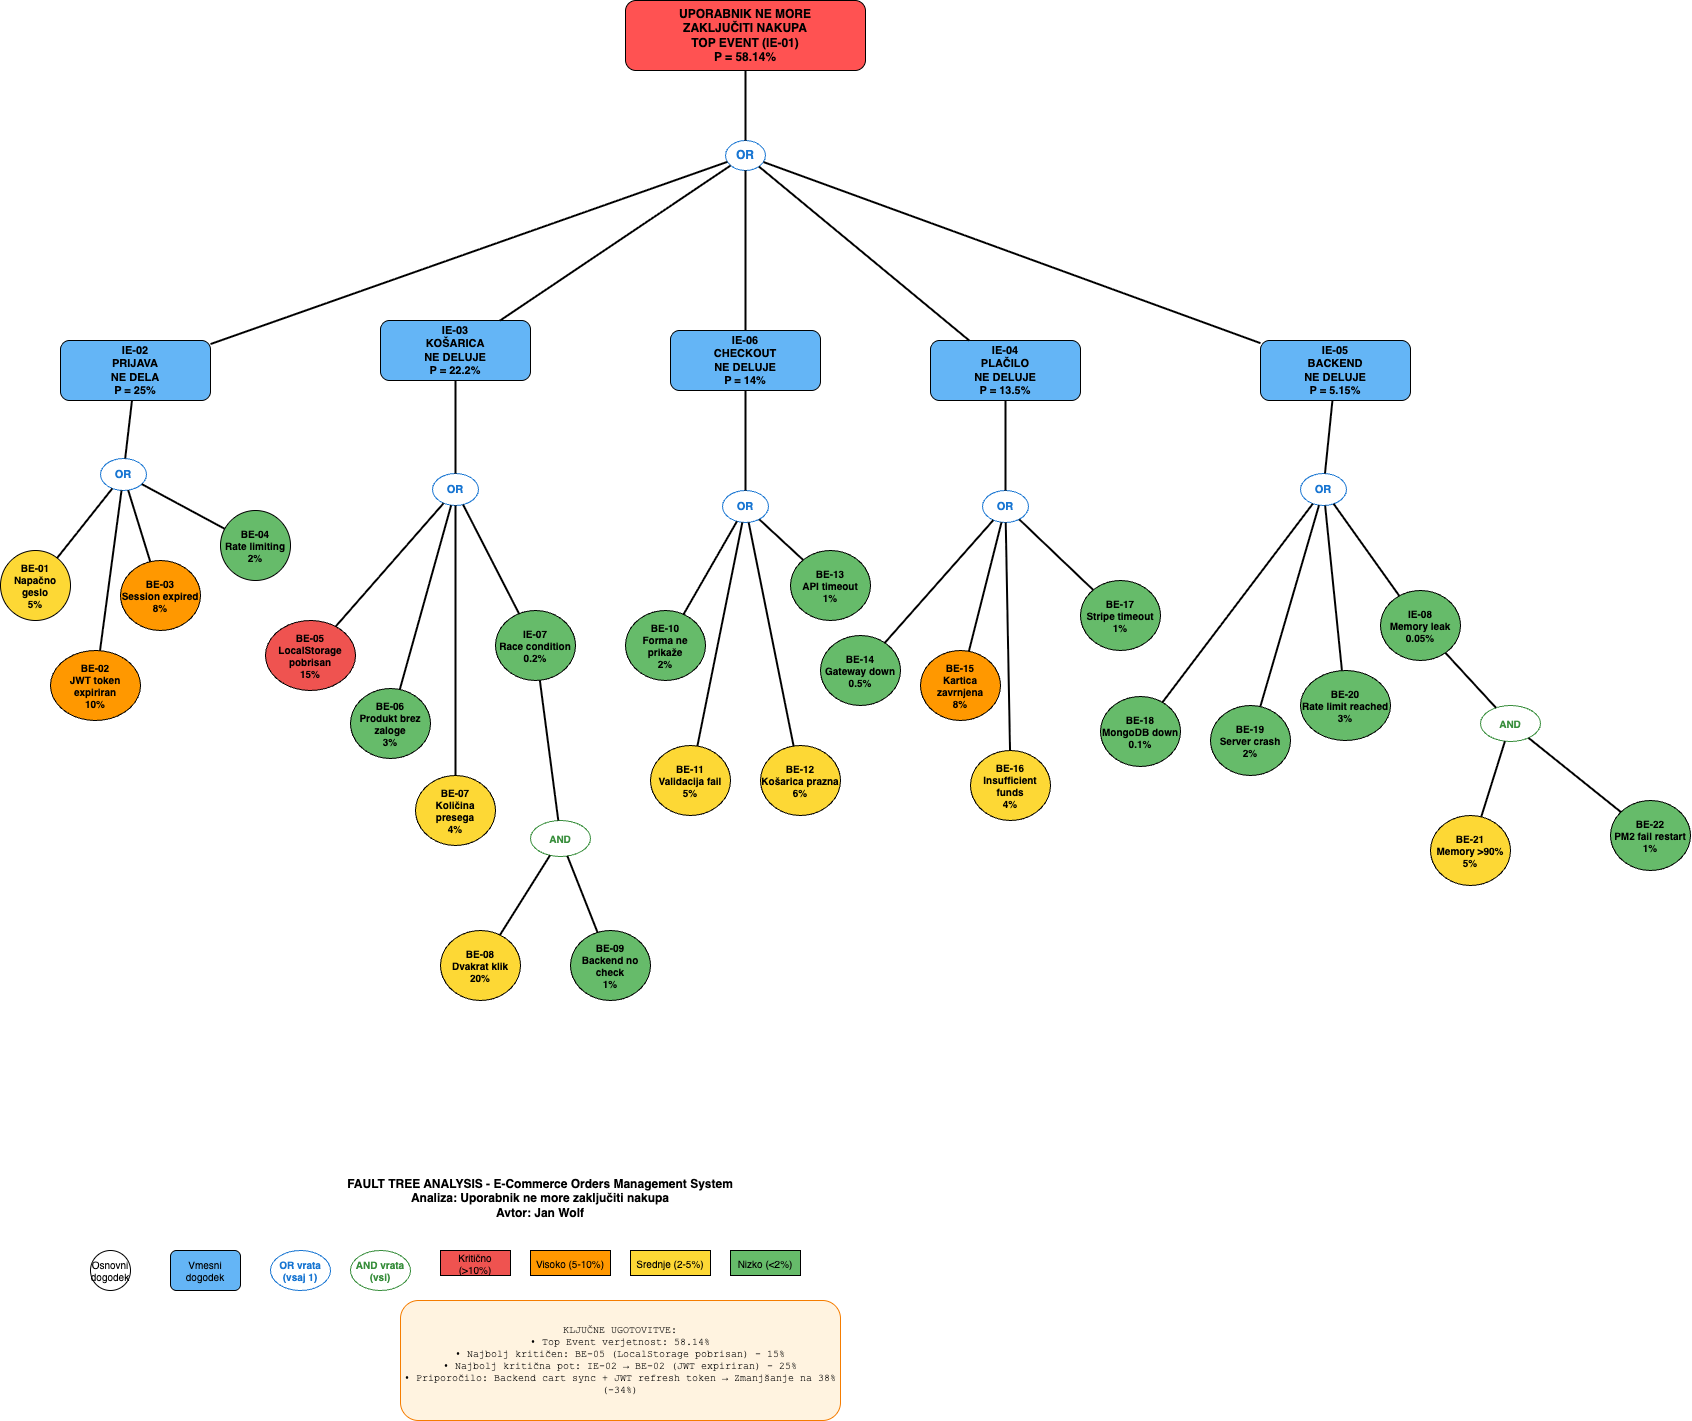

The diagram above was exported from draw.io. Its source (the exported page's mxGraphModel, read from the mxfile embedded in the PNG):
<mxGraphModel dx="2302" dy="1941" grid="1" gridSize="10" guides="1" tooltips="1" connect="1" arrows="1" fold="1" page="1" pageScale="1" pageWidth="1100" pageHeight="850" background="#ffffff" math="0" shadow="0">
  <root>
    <mxCell id="0" />
    <mxCell id="1" parent="0" />
    <mxCell id="top" value="UPORABNIK NE MORE&#10;ZAKLJUČITI NAKUPA&#10;TOP EVENT (IE-01)&#10;P = 58.14%" style="rounded=1;whiteSpace=wrap;html=1;fillColor=#ff5252;strokeColor=#000000;fontSize=12;fontStyle=1;align=center;" parent="1" vertex="1">
      <mxGeometry x="645" y="-280" width="240" height="70" as="geometry" />
    </mxCell>
    <mxCell id="gate-top" value="OR" style="ellipse;whiteSpace=wrap;html=1;fillColor=#ffffff;strokeColor=#1976d2;fontColor=#1976d2;fontStyle=1;fontSize=12;" parent="1" vertex="1">
      <mxGeometry x="745" y="-140" width="40" height="30" as="geometry" />
    </mxCell>
    <mxCell id="edge-top-gate" style="endArrow=none;strokeWidth=2;" parent="1" source="top" target="gate-top" edge="1">
      <mxGeometry relative="1" as="geometry" />
    </mxCell>
    <mxCell id="ie02" value="IE-02&#10;PRIJAVA&#10;NE DELA&#10;P = 25%" style="rounded=1;whiteSpace=wrap;html=1;fillColor=#64b5f6;strokeColor=#000000;fontSize=11;fontStyle=1;align=center;" parent="1" vertex="1">
      <mxGeometry x="80" y="60" width="150" height="60" as="geometry" />
    </mxCell>
    <mxCell id="ie03" value="IE-03&#10;KOŠARICA&#10;NE DELUJE&#10;P = 22.2%" style="rounded=1;whiteSpace=wrap;html=1;fillColor=#64b5f6;strokeColor=#000000;fontSize=11;fontStyle=1;align=center;" parent="1" vertex="1">
      <mxGeometry x="400" y="40" width="150" height="60" as="geometry" />
    </mxCell>
    <mxCell id="ie06" value="IE-06&#10;CHECKOUT&#10;NE DELUJE&#10;P = 14%" style="rounded=1;whiteSpace=wrap;html=1;fillColor=#64b5f6;strokeColor=#000000;fontSize=11;fontStyle=1;align=center;" parent="1" vertex="1">
      <mxGeometry x="690" y="50" width="150" height="60" as="geometry" />
    </mxCell>
    <mxCell id="ie04" value="IE-04&#10;PLAČILO&#10;NE DELUJE&#10;P = 13.5%" style="rounded=1;whiteSpace=wrap;html=1;fillColor=#64b5f6;strokeColor=#000000;fontSize=11;fontStyle=1;align=center;" parent="1" vertex="1">
      <mxGeometry x="950" y="60" width="150" height="60" as="geometry" />
    </mxCell>
    <mxCell id="ie05" value="IE-05&#10;BACKEND&#10;NE DELUJE&#10;P = 5.15%" style="rounded=1;whiteSpace=wrap;html=1;fillColor=#64b5f6;strokeColor=#000000;fontSize=11;fontStyle=1;align=center;" parent="1" vertex="1">
      <mxGeometry x="1280" y="60" width="150" height="60" as="geometry" />
    </mxCell>
    <mxCell id="edge-gate-ie02" style="endArrow=none;strokeWidth=2;" parent="1" source="gate-top" target="ie02" edge="1">
      <mxGeometry relative="1" as="geometry" />
    </mxCell>
    <mxCell id="edge-gate-ie03" style="endArrow=none;strokeWidth=2;" parent="1" source="gate-top" target="ie03" edge="1">
      <mxGeometry relative="1" as="geometry" />
    </mxCell>
    <mxCell id="edge-gate-ie06" style="endArrow=none;strokeWidth=2;" parent="1" source="gate-top" target="ie06" edge="1">
      <mxGeometry relative="1" as="geometry" />
    </mxCell>
    <mxCell id="edge-gate-ie04" style="endArrow=none;strokeWidth=2;" parent="1" source="gate-top" target="ie04" edge="1">
      <mxGeometry relative="1" as="geometry" />
    </mxCell>
    <mxCell id="edge-gate-ie05" style="endArrow=none;strokeWidth=2;" parent="1" source="gate-top" target="ie05" edge="1">
      <mxGeometry relative="1" as="geometry" />
    </mxCell>
    <mxCell id="gate-ie02" value="OR" style="ellipse;whiteSpace=wrap;html=1;fillColor=#ffffff;strokeColor=#1976d2;fontColor=#1976d2;fontStyle=1;fontSize=11;" parent="1" vertex="1">
      <mxGeometry x="120" y="178" width="46" height="32" as="geometry" />
    </mxCell>
    <mxCell id="gate-ie03" value="OR" style="ellipse;whiteSpace=wrap;html=1;fillColor=#ffffff;strokeColor=#1976d2;fontColor=#1976d2;fontStyle=1;fontSize=11;" parent="1" vertex="1">
      <mxGeometry x="452" y="193" width="46" height="32" as="geometry" />
    </mxCell>
    <mxCell id="gate-ie06" value="OR" style="ellipse;whiteSpace=wrap;html=1;fillColor=#ffffff;strokeColor=#1976d2;fontColor=#1976d2;fontStyle=1;fontSize=11;" parent="1" vertex="1">
      <mxGeometry x="742" y="210" width="46" height="32" as="geometry" />
    </mxCell>
    <mxCell id="gate-ie04" value="OR" style="ellipse;whiteSpace=wrap;html=1;fillColor=#ffffff;strokeColor=#1976d2;fontColor=#1976d2;fontStyle=1;fontSize=11;" parent="1" vertex="1">
      <mxGeometry x="1002" y="210" width="46" height="32" as="geometry" />
    </mxCell>
    <mxCell id="gate-ie05" value="OR" style="ellipse;whiteSpace=wrap;html=1;fillColor=#ffffff;strokeColor=#1976d2;fontColor=#1976d2;fontStyle=1;fontSize=11;" parent="1" vertex="1">
      <mxGeometry x="1320" y="193" width="46" height="32" as="geometry" />
    </mxCell>
    <mxCell id="edge-ie02-gate" style="endArrow=none;strokeWidth=2;" parent="1" source="ie02" target="gate-ie02" edge="1">
      <mxGeometry relative="1" as="geometry" />
    </mxCell>
    <mxCell id="edge-ie03-gate" style="endArrow=none;strokeWidth=2;" parent="1" source="ie03" target="gate-ie03" edge="1">
      <mxGeometry relative="1" as="geometry" />
    </mxCell>
    <mxCell id="edge-ie06-gate" style="endArrow=none;strokeWidth=2;" parent="1" source="ie06" target="gate-ie06" edge="1">
      <mxGeometry relative="1" as="geometry" />
    </mxCell>
    <mxCell id="edge-ie04-gate" style="endArrow=none;strokeWidth=2;" parent="1" source="ie04" target="gate-ie04" edge="1">
      <mxGeometry relative="1" as="geometry" />
    </mxCell>
    <mxCell id="edge-ie05-gate" style="endArrow=none;strokeWidth=2;" parent="1" source="ie05" target="gate-ie05" edge="1">
      <mxGeometry relative="1" as="geometry" />
    </mxCell>
    <mxCell id="be01" value="BE-01&#10;Napačno geslo&#10;5%" style="ellipse;whiteSpace=wrap;html=1;fillColor=#fdd835;strokeColor=#000000;fontSize=10;fontStyle=1;" parent="1" vertex="1">
      <mxGeometry x="20" y="270" width="70" height="70" as="geometry" />
    </mxCell>
    <mxCell id="be02" value="BE-02&#10;JWT token expiriran&#10;10%" style="ellipse;whiteSpace=wrap;html=1;fillColor=#ff9800;strokeColor=#000000;fontSize=10;fontStyle=1;" parent="1" vertex="1">
      <mxGeometry x="70" y="370" width="90" height="70" as="geometry" />
    </mxCell>
    <mxCell id="be03" value="BE-03&#10;Session expired&#10;8%" style="ellipse;whiteSpace=wrap;html=1;fillColor=#ff9800;strokeColor=#000000;fontSize=10;fontStyle=1;" parent="1" vertex="1">
      <mxGeometry x="140" y="280" width="80" height="70" as="geometry" />
    </mxCell>
    <mxCell id="be04" value="BE-04&#10;Rate limiting&#10;2%" style="ellipse;whiteSpace=wrap;html=1;fillColor=#66bb6a;strokeColor=#000000;fontSize=10;fontStyle=1;" parent="1" vertex="1">
      <mxGeometry x="240" y="230" width="70" height="70" as="geometry" />
    </mxCell>
    <mxCell id="edge-gate-ie02-be01" style="endArrow=none;strokeWidth=2;rounded=0;" parent="1" source="gate-ie02" target="be01" edge="1">
      <mxGeometry relative="1" as="geometry" />
    </mxCell>
    <mxCell id="edge-gate-ie02-be02" style="endArrow=none;strokeWidth=2;" parent="1" source="gate-ie02" target="be02" edge="1">
      <mxGeometry relative="1" as="geometry" />
    </mxCell>
    <mxCell id="edge-gate-ie02-be03" style="endArrow=none;strokeWidth=2;" parent="1" source="gate-ie02" target="be03" edge="1">
      <mxGeometry relative="1" as="geometry" />
    </mxCell>
    <mxCell id="edge-gate-ie02-be04" style="endArrow=none;strokeWidth=2;" parent="1" source="gate-ie02" target="be04" edge="1">
      <mxGeometry relative="1" as="geometry" />
    </mxCell>
    <mxCell id="be05" value="BE-05&#10;LocalStorage pobrisan&#10;15%" style="ellipse;whiteSpace=wrap;html=1;fillColor=#ef5350;strokeColor=#000000;fontSize=10;fontStyle=1;" parent="1" vertex="1">
      <mxGeometry x="285" y="340" width="90" height="70" as="geometry" />
    </mxCell>
    <mxCell id="be06" value="BE-06&#10;Produkt brez zaloge&#10;3%" style="ellipse;whiteSpace=wrap;html=1;fillColor=#66bb6a;strokeColor=#000000;fontSize=10;fontStyle=1;" parent="1" vertex="1">
      <mxGeometry x="370" y="408" width="80" height="70" as="geometry" />
    </mxCell>
    <mxCell id="be07" value="BE-07&#10;Količina presega&#10;4%" style="ellipse;whiteSpace=wrap;html=1;fillColor=#fdd835;strokeColor=#000000;fontSize=10;fontStyle=1;" parent="1" vertex="1">
      <mxGeometry x="435" y="495" width="80" height="70" as="geometry" />
    </mxCell>
    <mxCell id="ie07" value="IE-07&#10;Race condition&#10;0.2%" style="ellipse;whiteSpace=wrap;html=1;fillColor=#66bb6a;strokeColor=#000000;fontSize=10;fontStyle=1;" parent="1" vertex="1">
      <mxGeometry x="515" y="330" width="80" height="70" as="geometry" />
    </mxCell>
    <mxCell id="edge-gate-ie03-be05" style="endArrow=none;strokeWidth=2;" parent="1" source="gate-ie03" target="be05" edge="1">
      <mxGeometry relative="1" as="geometry" />
    </mxCell>
    <mxCell id="edge-gate-ie03-be06" style="endArrow=none;strokeWidth=2;" parent="1" source="gate-ie03" target="be06" edge="1">
      <mxGeometry relative="1" as="geometry" />
    </mxCell>
    <mxCell id="edge-gate-ie03-be07" style="endArrow=none;strokeWidth=2;" parent="1" source="gate-ie03" target="be07" edge="1">
      <mxGeometry relative="1" as="geometry" />
    </mxCell>
    <mxCell id="edge-gate-ie03-ie07" style="endArrow=none;strokeWidth=2;" parent="1" source="gate-ie03" target="ie07" edge="1">
      <mxGeometry relative="1" as="geometry" />
    </mxCell>
    <mxCell id="gate-ie07" value="AND" style="ellipse;whiteSpace=wrap;html=1;fillColor=#ffffff;strokeColor=#388e3c;fontColor=#388e3c;fontStyle=1;fontSize=10;" parent="1" vertex="1">
      <mxGeometry x="550" y="540" width="60" height="36" as="geometry" />
    </mxCell>
    <mxCell id="edge-ie07-gate" style="endArrow=none;strokeWidth=2;" parent="1" source="ie07" target="gate-ie07" edge="1">
      <mxGeometry relative="1" as="geometry" />
    </mxCell>
    <mxCell id="be08" value="BE-08&#10;Dvakrat klik&#10;20%" style="ellipse;whiteSpace=wrap;html=1;fillColor=#fdd835;strokeColor=#000000;fontSize=10;fontStyle=1;" parent="1" vertex="1">
      <mxGeometry x="460" y="650" width="80" height="70" as="geometry" />
    </mxCell>
    <mxCell id="be09" value="BE-09&#10;Backend no check&#10;1%" style="ellipse;whiteSpace=wrap;html=1;fillColor=#66bb6a;strokeColor=#000000;fontSize=10;fontStyle=1;" parent="1" vertex="1">
      <mxGeometry x="590" y="650" width="80" height="70" as="geometry" />
    </mxCell>
    <mxCell id="edge-gate-ie07-be08" style="endArrow=none;strokeWidth=2;" parent="1" source="gate-ie07" target="be08" edge="1">
      <mxGeometry relative="1" as="geometry" />
    </mxCell>
    <mxCell id="edge-gate-ie07-be09" style="endArrow=none;strokeWidth=2;" parent="1" source="gate-ie07" target="be09" edge="1">
      <mxGeometry relative="1" as="geometry" />
    </mxCell>
    <mxCell id="be10" value="BE-10&#10;Forma ne prikaže&#10;2%" style="ellipse;whiteSpace=wrap;html=1;fillColor=#66bb6a;strokeColor=#000000;fontSize=10;fontStyle=1;" parent="1" vertex="1">
      <mxGeometry x="645" y="330" width="80" height="70" as="geometry" />
    </mxCell>
    <mxCell id="be11" value="BE-11&#10;Validacija fail&#10;5%" style="ellipse;whiteSpace=wrap;html=1;fillColor=#fdd835;strokeColor=#000000;fontSize=10;fontStyle=1;" parent="1" vertex="1">
      <mxGeometry x="670" y="465" width="80" height="70" as="geometry" />
    </mxCell>
    <mxCell id="be12" value="BE-12&#10;Košarica prazna&#10;6%" style="ellipse;whiteSpace=wrap;html=1;fillColor=#fdd835;strokeColor=#000000;fontSize=10;fontStyle=1;" parent="1" vertex="1">
      <mxGeometry x="780" y="465" width="80" height="70" as="geometry" />
    </mxCell>
    <mxCell id="be13" value="BE-13&#10;API timeout&#10;1%" style="ellipse;whiteSpace=wrap;html=1;fillColor=#66bb6a;strokeColor=#000000;fontSize=10;fontStyle=1;" parent="1" vertex="1">
      <mxGeometry x="810" y="270" width="80" height="70" as="geometry" />
    </mxCell>
    <mxCell id="edge-gate-ie06-be10" style="endArrow=none;strokeWidth=2;" parent="1" source="gate-ie06" target="be10" edge="1">
      <mxGeometry relative="1" as="geometry" />
    </mxCell>
    <mxCell id="edge-gate-ie06-be11" style="endArrow=none;strokeWidth=2;" parent="1" source="gate-ie06" target="be11" edge="1">
      <mxGeometry relative="1" as="geometry" />
    </mxCell>
    <mxCell id="edge-gate-ie06-be12" style="endArrow=none;strokeWidth=2;" parent="1" source="gate-ie06" target="be12" edge="1">
      <mxGeometry relative="1" as="geometry" />
    </mxCell>
    <mxCell id="edge-gate-ie06-be13" style="endArrow=none;strokeWidth=2;" parent="1" source="gate-ie06" target="be13" edge="1">
      <mxGeometry relative="1" as="geometry" />
    </mxCell>
    <mxCell id="be14" value="BE-14&#10;Gateway down&#10;0.5%" style="ellipse;whiteSpace=wrap;html=1;fillColor=#66bb6a;strokeColor=#000000;fontSize=10;fontStyle=1;" parent="1" vertex="1">
      <mxGeometry x="840" y="355" width="80" height="70" as="geometry" />
    </mxCell>
    <mxCell id="be15" value="BE-15&#10;Kartica zavrnjena&#10;8%" style="ellipse;whiteSpace=wrap;html=1;fillColor=#ff9800;strokeColor=#000000;fontSize=10;fontStyle=1;" parent="1" vertex="1">
      <mxGeometry x="940" y="370" width="80" height="70" as="geometry" />
    </mxCell>
    <mxCell id="be16" value="BE-16&#10;Insufficient funds&#10;4%" style="ellipse;whiteSpace=wrap;html=1;fillColor=#fdd835;strokeColor=#000000;fontSize=10;fontStyle=1;" parent="1" vertex="1">
      <mxGeometry x="990" y="470" width="80" height="70" as="geometry" />
    </mxCell>
    <mxCell id="be17" value="BE-17&#10;Stripe timeout&#10;1%" style="ellipse;whiteSpace=wrap;html=1;fillColor=#66bb6a;strokeColor=#000000;fontSize=10;fontStyle=1;" parent="1" vertex="1">
      <mxGeometry x="1100" y="300" width="80" height="70" as="geometry" />
    </mxCell>
    <mxCell id="edge-gate-ie04-be14" style="endArrow=none;strokeWidth=2;" parent="1" source="gate-ie04" target="be14" edge="1">
      <mxGeometry relative="1" as="geometry" />
    </mxCell>
    <mxCell id="edge-gate-ie04-be15" style="endArrow=none;strokeWidth=2;" parent="1" source="gate-ie04" target="be15" edge="1">
      <mxGeometry relative="1" as="geometry" />
    </mxCell>
    <mxCell id="edge-gate-ie04-be16" style="endArrow=none;strokeWidth=2;" parent="1" source="gate-ie04" target="be16" edge="1">
      <mxGeometry relative="1" as="geometry" />
    </mxCell>
    <mxCell id="edge-gate-ie04-be17" style="endArrow=none;strokeWidth=2;" parent="1" source="gate-ie04" target="be17" edge="1">
      <mxGeometry relative="1" as="geometry" />
    </mxCell>
    <mxCell id="be18" value="BE-18&#10;MongoDB down&#10;0.1%" style="ellipse;whiteSpace=wrap;html=1;fillColor=#66bb6a;strokeColor=#000000;fontSize=10;fontStyle=1;" parent="1" vertex="1">
      <mxGeometry x="1120" y="416" width="80" height="70" as="geometry" />
    </mxCell>
    <mxCell id="be19" value="BE-19&#10;Server crash&#10;2%" style="ellipse;whiteSpace=wrap;html=1;fillColor=#66bb6a;strokeColor=#000000;fontSize=10;fontStyle=1;" parent="1" vertex="1">
      <mxGeometry x="1230" y="425" width="80" height="70" as="geometry" />
    </mxCell>
    <mxCell id="be20" value="BE-20&#10;Rate limit reached&#10;3%" style="ellipse;whiteSpace=wrap;html=1;fillColor=#66bb6a;strokeColor=#000000;fontSize=10;fontStyle=1;" parent="1" vertex="1">
      <mxGeometry x="1320" y="390" width="90" height="70" as="geometry" />
    </mxCell>
    <mxCell id="ie08" value="IE-08&#10;Memory leak&#10;0.05%" style="ellipse;whiteSpace=wrap;html=1;fillColor=#66bb6a;strokeColor=#000000;fontSize=10;fontStyle=1;" parent="1" vertex="1">
      <mxGeometry x="1400" y="310" width="80" height="70" as="geometry" />
    </mxCell>
    <mxCell id="edge-gate-ie05-be18" style="endArrow=none;strokeWidth=2;" parent="1" source="gate-ie05" target="be18" edge="1">
      <mxGeometry relative="1" as="geometry" />
    </mxCell>
    <mxCell id="edge-gate-ie05-be19" style="endArrow=none;strokeWidth=2;" parent="1" source="gate-ie05" target="be19" edge="1">
      <mxGeometry relative="1" as="geometry" />
    </mxCell>
    <mxCell id="edge-gate-ie05-be20" style="endArrow=none;strokeWidth=2;" parent="1" source="gate-ie05" target="be20" edge="1">
      <mxGeometry relative="1" as="geometry" />
    </mxCell>
    <mxCell id="edge-gate-ie05-ie08" style="endArrow=none;strokeWidth=2;" parent="1" source="gate-ie05" target="ie08" edge="1">
      <mxGeometry relative="1" as="geometry" />
    </mxCell>
    <mxCell id="gate-ie08" value="AND" style="ellipse;whiteSpace=wrap;html=1;fillColor=#ffffff;strokeColor=#388e3c;fontColor=#388e3c;fontStyle=1;fontSize=10;" parent="1" vertex="1">
      <mxGeometry x="1500" y="425" width="60" height="36" as="geometry" />
    </mxCell>
    <mxCell id="edge-ie08-gate" style="endArrow=none;strokeWidth=2;" parent="1" source="ie08" target="gate-ie08" edge="1">
      <mxGeometry relative="1" as="geometry" />
    </mxCell>
    <mxCell id="be21" value="BE-21&#10;Memory &gt;90%&#10;5%" style="ellipse;whiteSpace=wrap;html=1;fillColor=#fdd835;strokeColor=#000000;fontSize=10;fontStyle=1;" parent="1" vertex="1">
      <mxGeometry x="1450" y="535" width="80" height="70" as="geometry" />
    </mxCell>
    <mxCell id="be22" value="BE-22&#10;PM2 fail restart&#10;1%" style="ellipse;whiteSpace=wrap;html=1;fillColor=#66bb6a;strokeColor=#000000;fontSize=10;fontStyle=1;" parent="1" vertex="1">
      <mxGeometry x="1630" y="520" width="80" height="70" as="geometry" />
    </mxCell>
    <mxCell id="edge-gate-ie08-be21" style="endArrow=none;strokeWidth=2;" parent="1" source="gate-ie08" target="be21" edge="1">
      <mxGeometry relative="1" as="geometry" />
    </mxCell>
    <mxCell id="edge-gate-ie08-be22" style="endArrow=none;strokeWidth=2;" parent="1" source="gate-ie08" target="be22" edge="1">
      <mxGeometry relative="1" as="geometry" />
    </mxCell>
    <mxCell id="legend-title" value="FAULT TREE ANALYSIS - E-Commerce Orders Management System&lt;br&gt;Analiza: Uporabnik ne more zaključiti nakupa&lt;br&gt;Avtor: Jan Wolf" style="text;whiteSpace=wrap;html=1;fontSize=12;fontStyle=1;align=center;" parent="1" vertex="1">
      <mxGeometry x="350" y="890" width="420" height="60" as="geometry" />
    </mxCell>
    <mxCell id="legend-base" value="Osnovni dogodek" style="ellipse;whiteSpace=wrap;html=1;fillColor=#ffffff;strokeColor=#000000;fontSize=10;" parent="1" vertex="1">
      <mxGeometry x="110" y="970" width="40" height="40" as="geometry" />
    </mxCell>
    <mxCell id="legend-intermediate" value="Vmesni dogodek" style="rounded=1;whiteSpace=wrap;html=1;fillColor=#64b5f6;strokeColor=#000000;fontSize=10;" parent="1" vertex="1">
      <mxGeometry x="190" y="970" width="70" height="40" as="geometry" />
    </mxCell>
    <mxCell id="legend-or" value="OR vrata (vsaj 1)" style="ellipse;whiteSpace=wrap;html=1;fillColor=#ffffff;strokeColor=#1976d2;fontColor=#1976d2;fontStyle=1;fontSize=10;" parent="1" vertex="1">
      <mxGeometry x="290" y="970" width="60" height="40" as="geometry" />
    </mxCell>
    <mxCell id="legend-and" value="AND vrata (vsi)" style="ellipse;whiteSpace=wrap;html=1;fillColor=#ffffff;strokeColor=#388e3c;fontColor=#388e3c;fontStyle=1;fontSize=10;" parent="1" vertex="1">
      <mxGeometry x="370" y="970" width="60" height="40" as="geometry" />
    </mxCell>
    <mxCell id="legend-crit" value="Kritično (&gt;10%)" style="rounded=0;whiteSpace=wrap;html=1;fillColor=#ef5350;strokeColor=#000000;fontSize=10;" parent="1" vertex="1">
      <mxGeometry x="460" y="970" width="70" height="25" as="geometry" />
    </mxCell>
    <mxCell id="legend-high" value="Visoko (5-10%)" style="rounded=0;whiteSpace=wrap;html=1;fillColor=#ff9800;strokeColor=#000000;fontSize=10;" parent="1" vertex="1">
      <mxGeometry x="550" y="970" width="80" height="25" as="geometry" />
    </mxCell>
    <mxCell id="legend-med" value="Srednje (2-5%)" style="rounded=0;whiteSpace=wrap;html=1;fillColor=#fdd835;strokeColor=#000000;fontSize=10;" parent="1" vertex="1">
      <mxGeometry x="650" y="970" width="80" height="25" as="geometry" />
    </mxCell>
    <mxCell id="legend-low" value="Nizko (&lt;2%)" style="rounded=0;whiteSpace=wrap;html=1;fillColor=#66bb6a;strokeColor=#000000;fontSize=10;" parent="1" vertex="1">
      <mxGeometry x="750" y="970" width="70" height="25" as="geometry" />
    </mxCell>
    <mxCell id="legend-box" value="KLJUČNE UGOTOVITVE:&#10;• Top Event verjetnost: 58.14%&#10;• Najbolj kritičen: BE-05 (LocalStorage pobrisan) - 15%&#10;• Najbolj kritična pot: IE-02 → BE-02 (JWT expiriran) - 25%&#10;• Priporočilo: Backend cart sync + JWT refresh token → Zmanjšanje na 38% (-34%)" style="whiteSpace=wrap;html=1;rounded=1;strokeColor=#f57c00;fillColor=#fff3e0;fontSize=10;fontFamily=Courier New;" parent="1" vertex="1">
      <mxGeometry x="420" y="1020" width="440" height="120" as="geometry" />
    </mxCell>
  </root>
</mxGraphModel>